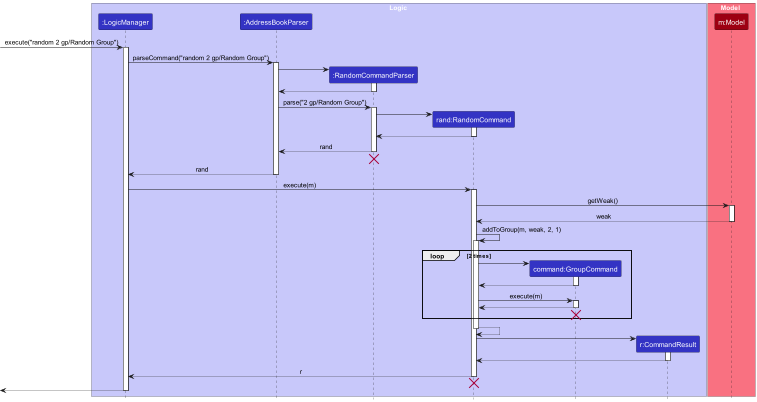

The diagram above was rendered by PlantUML. Its source (embedded in the PNG):
@startuml
!include style.puml
skinparam ArrowFontStyle plain
skinparam SequenceGroupBodyBackgroundColor transparent


box Logic LOGIC_COLOR_T1
participant ":LogicManager" as LogicManager LOGIC_COLOR
participant ":AddressBookParser" as AddressBookParser LOGIC_COLOR
participant ":RandomCommandParser" as RandomCommandParser LOGIC_COLOR
participant "rand:RandomCommand" as RandomCommand LOGIC_COLOR
participant "command:GroupCommand" as GroupCommand LOGIC_COLOR
participant "r:CommandResult" as CommandResult LOGIC_COLOR
end box

box Model MODEL_COLOR_T1
participant "m:Model" as Model MODEL_COLOR
end box

[-> LogicManager : execute("random 2 gp/Random Group")
activate LogicManager

LogicManager -> AddressBookParser : parseCommand("random 2 gp/Random Group")
activate AddressBookParser

create RandomCommandParser
AddressBookParser -> RandomCommandParser
activate RandomCommandParser

RandomCommandParser --> AddressBookParser
deactivate RandomCommandParser

AddressBookParser -> RandomCommandParser : parse("2 gp/Random Group")
activate RandomCommandParser

create RandomCommand
RandomCommandParser -> RandomCommand
activate RandomCommand

RandomCommand --> RandomCommandParser :
deactivate RandomCommand

RandomCommandParser --> AddressBookParser : rand
deactivate RandomCommandParser
'Hidden arrow to position the destroy marker below the end of the activation bar.
RandomCommandParser -[hidden]-> AddressBookParser
destroy RandomCommandParser

AddressBookParser --> LogicManager : rand
deactivate AddressBookParser

LogicManager -> RandomCommand : execute(m)
activate RandomCommand

RandomCommand -> Model : getWeak()
activate Model

Model --> RandomCommand : weak
deactivate Model

RandomCommand -> RandomCommand : addToGroup(m, weak, 2, 1)
activate RandomCommand

loop 2 times
    create GroupCommand
    RandomCommand -> GroupCommand
    activate GroupCommand

    GroupCommand --> RandomCommand :
    deactivate GroupCommand

    RandomCommand -> GroupCommand : execute(m)
    activate GroupCommand

    GroupCommand --> RandomCommand :
    deactivate GroupCommand

    RandomCommand -[hidden]-> GroupCommand
    destroy GroupCommand
end

RandomCommand --> RandomCommand :
deactivate RandomCommand

create CommandResult
RandomCommand -> CommandResult
activate CommandResult

CommandResult --> RandomCommand
deactivate CommandResult

RandomCommand --> LogicManager : r
deactivate RandomCommand

RandomCommand -[hidden]-> AddressBookParser
destroy RandomCommand

[<--LogicManager
deactivate LogicManager
@enduml